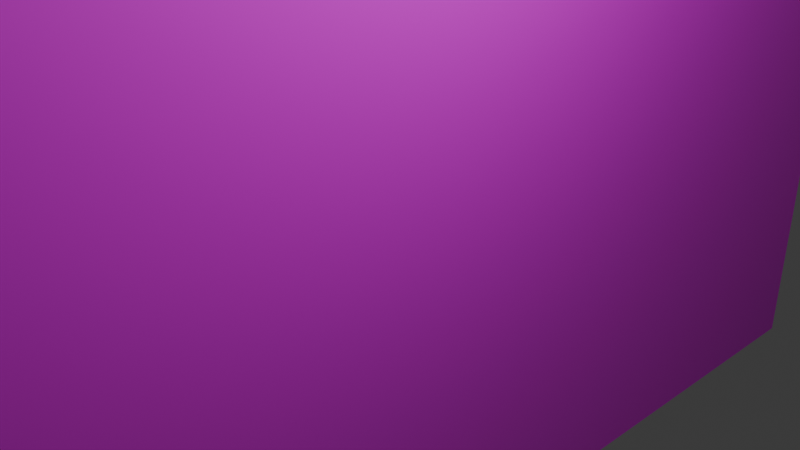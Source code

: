 # Source: GameRulu.blend  (saved by Blender 4.1.24; exported with 4.5.12 LTS)
import bpy
from mathutils import Matrix  # noqa: F401  (used for matrix-valued properties, if any)

bpy.ops.wm.read_factory_settings(use_empty=True)
scene = bpy.context.scene
scene.name = 'Scene'

# ---- collections
col_collection = bpy.data.collections.new('Collection'); scene.collection.children.link(col_collection)

# ---- images (referenced by path relative to the original .blend; pixels are not part of the script)
import os
ASSET_DIR = os.environ.get("B2B_ASSET_DIR", "")  # directory of the original .blend (textures are referenced by path, not embedded)
HERE = os.path.dirname(os.path.abspath(__file__))  # packed textures are extracted next to this script under _unpacked/

def load_image(name, relpath, width, height, colorspace="sRGB"):
    """Load a texture the original file referenced (path relative to the .blend, or extracted next to this script)."""
    p = next((c for c in (os.path.join(HERE, relpath), os.path.join(ASSET_DIR, relpath)) if relpath and os.path.exists(c)), "")
    if p:
        img = bpy.data.images.load(p, check_existing=True)
        img.name = name
    else:  # same state as the original file: an image datablock whose file is absent (Cycles renders it pink)
        img = bpy.data.images.new(name, width, height)
        img.source = "FILE"
        img.filepath = "//" + (relpath or name)
    img.colorspace_settings.name = colorspace
    return img
img_gamerulu_png = load_image('GameRulu.png', 'GameRulu.png', 1024, 1024, 'sRGB')

# ---- materials (node trees are filled in below, after node groups)
mat_material_001 = bpy.data.materials.new('Material.001')
mat_material_001.use_transparent_shadow = False
mat_material_001.roughness = 0.5

# ---- material node trees
mat_material_001.use_nodes = True; mat_material_001.node_tree.nodes.clear()
_N = mat_material_001.node_tree.nodes; _L = mat_material_001.node_tree.links
n0 = _N.new('ShaderNodeBsdfPrincipled'); n0.name = 'プリンシプルBSDF'; n0.location = (0, 300)
n0.inputs[3].default_value = 1.45
n0.inputs[27].default_value = (0.0, 0.0, 0.0, 1.0)
n1 = _N.new('ShaderNodeOutputMaterial'); n1.name = 'マテリアル出力'; n1.location = (280, 300)
n2 = _N.new('ShaderNodeTexImage'); n2.name = '画像テクスチャ'; n2.location = (-480, 300)
n2.image = img_gamerulu_png
_L.new(n0.outputs[0], n1.inputs[0])
_L.new(n2.outputs[0], n0.inputs[0])
n1.is_active_output = True

# ---- world
world_world = bpy.data.worlds.new('World'); scene.world = world_world
world_world.use_nodes = True; world_world.node_tree.nodes.clear()
_N = world_world.node_tree.nodes; _L = world_world.node_tree.links
n0 = _N.new('ShaderNodeOutputWorld'); n0.name = 'World Output'; n0.location = (300, 300)
n1 = _N.new('ShaderNodeBackground'); n1.name = 'Background'; n1.location = (10, 300)
n1.inputs[0].default_value = (0.05088, 0.05088, 0.05088, 1.0)
_L.new(n1.outputs[0], n0.inputs[0])
n0.is_active_output = True
world_world.color = (0.05088, 0.05088, 0.05088)
world_world.use_sun_shadow = False
world_world.sun_shadow_jitter_overblur = 0.0

# ---- cameras
cam_camera = bpy.data.cameras.new('Camera')
cam_camera.clip_end = 100.0
cam_camera.ortho_scale = 7.314

# ---- lights
light_light = bpy.data.lights.new('Light', 'POINT')
light_light.transmission_factor = 0.0
light_light.energy = 1000.0
light_light.shadow_soft_size = 0.1
light_light.shadow_maximum_resolution = 0.006
light_light.use_absolute_resolution = True

# ---- meshes
me_cube_001 = bpy.data.meshes.new('Cube.001')
me_cube_001.from_pydata([(-0.1434, 4.965, -9.14), (0.1653, 5.2, 9.005), (-0.1653, -5.2, -9.005), (0.1434, -4.965, 9.14)], [], [(2, 1, 3), (2, 0, 1)])
_uv = me_cube_001.uv_layers.new(name='UVMap')
_uv.uv.foreach_set('vector', [1.0, 0.0, 0.0, 1.0, 0.0, 0.0, 1.0, 0.0, 1.0, 1.0, 0.0, 1.0])
me_cube_001.materials.append(mat_material_001)
me_cube_001.update()
me_cube_001.normals_split_custom_set([tuple(v) for v in zip(*[iter([0.9999, -0.002378, -0.01698, 0.9999, -0.002378, -0.01698, 0.9999, -0.002378, -0.01698, 0.9999, -0.002378, -0.01698, 0.9999, -0.002378, -0.01698, 0.9999, -0.002378, -0.01698])] * 3)])

# ---- objects
ob_light = bpy.data.objects.new('Light', light_light)
ob_camera = bpy.data.objects.new('Camera', cam_camera)
ob_cube = bpy.data.objects.new('Cube', me_cube_001)

# ---- transforms, parenting, visibility, modifiers, constraints
ob_light.location = (4.076, 1.005, 5.904)
ob_light.rotation_euler = (0.6503, 0.05522, 1.866)
ob_light.lock_rotations_4d = False
ob_light.empty_display_type = 'ARROWS'
ob_light.color = (0.0, 0.0, 0.0, 0.0)
ob_light.lineart.crease_threshold = 0.0
ob_camera.location = (7.359, -6.926, 4.958)
ob_camera.rotation_euler = (1.109, 0.0, 0.8149)
ob_camera.lock_rotations_4d = False
ob_camera.empty_display_type = 'ARROWS'
ob_camera.color = (0.0, 0.0, 0.0, 0.0)
ob_camera.display_type = 'WIRE'
ob_camera.lineart.crease_threshold = 0.0
ob_cube.location = (0.0, 0.0, 0.0)
ob_cube.rotation_euler = (1.571, -0.0, 0.0)

# ---- collection membership
col_collection.objects.link(ob_light)
col_collection.objects.link(ob_camera)
col_collection.objects.link(ob_cube)

# ---- scene / render settings (as saved in the file)
scene.camera = ob_camera
scene.frame_start = 1; scene.frame_end = 250; scene.frame_set(1)
scene.render.engine = 'BLENDER_EEVEE_NEXT'
scene.cycles.sampling_pattern = 'TABULATED_SOBOL'
scene.eevee.ray_tracing_options.trace_max_roughness = 0.0
bpy.context.view_layer.update()

